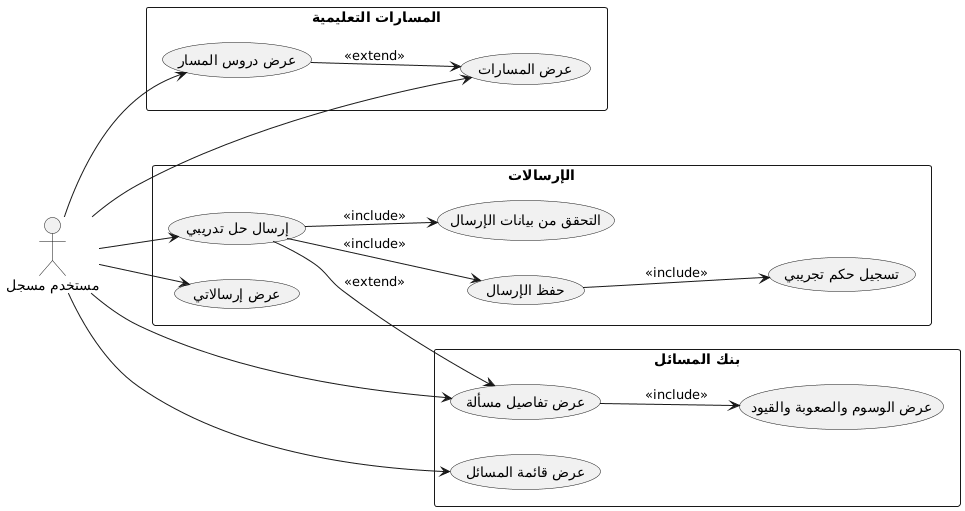

The diagram above was rendered by PlantUML. Its source (embedded in the PNG):
@startuml
' مخطط حالات استخدام التعلم والمسائل
left to right direction

actor User as "مستخدم مسجل"

rectangle "بنك المسائل" {
  (عرض قائمة المسائل) as UC_ListProblems
  (عرض تفاصيل مسألة) as UC_ShowProblem
  (عرض الوسوم والصعوبة والقيود) as UC_ViewProblemMeta
}

rectangle "المسارات التعليمية" {
  (عرض المسارات) as UC_ListCourses
  (عرض دروس المسار) as UC_ShowCourse
}

rectangle "الإرسالات" {
  (إرسال حل تدريبي) as UC_SubmitSolution
  (التحقق من بيانات الإرسال) as UC_ValidateSubmission
  (حفظ الإرسال) as UC_SaveSubmission
  (تسجيل حكم تجريبي) as UC_StubVerdict
  (عرض إرسالاتي) as UC_ListMySubmissions
}

User --> UC_ListProblems
User --> UC_ShowProblem
User --> UC_ListCourses
User --> UC_ShowCourse
User --> UC_SubmitSolution
User --> UC_ListMySubmissions

UC_ShowProblem --> UC_ViewProblemMeta : <<include>>
UC_ShowCourse --> UC_ListCourses : <<extend>>
UC_SubmitSolution --> UC_ValidateSubmission : <<include>>
UC_SubmitSolution --> UC_SaveSubmission : <<include>>
UC_SaveSubmission --> UC_StubVerdict : <<include>>
UC_SubmitSolution --> UC_ShowProblem : <<extend>>
@enduml